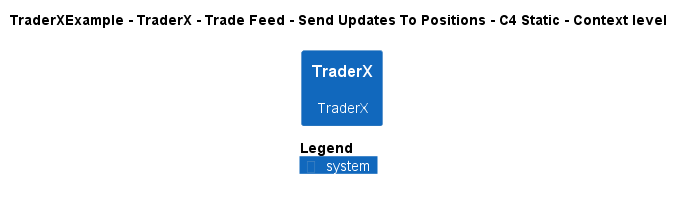

The diagram above was rendered by PlantUML. Its source (embedded in the PNG):
@startuml
!pragma layout smetana
!include ..\..\..\..\..\..\..\.c4s\C4_Context.puml

AddElementTag("c4interflow:lifecycle:new", $bgColor=green, $fontColor=#ffffff, $borderColor=green, $shadowing="False")
AddElementTag("c4interflow:lifecycle:changed", $bgColor=orange, $fontColor=#ffffff, $borderColor=orange, $shadowing="False")
AddElementTag("c4interflow:lifecycle:removed", $bgColor=red, $fontColor=#ffffff, $borderColor=red, $shadowing="False")

AddRelTag("c4interflow:lifecycle:new", $textColor=green, $lineColor=green)
AddRelTag("c4interflow:lifecycle:changed", $textColor=orange, $lineColor=orange)
AddRelTag("c4interflow:lifecycle:removed", $textColor=red, $lineColor=red)

SHOW_PERSON_PORTRAIT()
LAYOUT_TOP_DOWN()

skinparam linetype polyline

title TraderXExample - TraderX - Trade Feed - Send Updates To Positions - C4 Static - Context level

System(TraderXExample.SoftwareSystems.TraderX, "TraderX", "TraderX")



SHOW_LEGEND()
@enduml